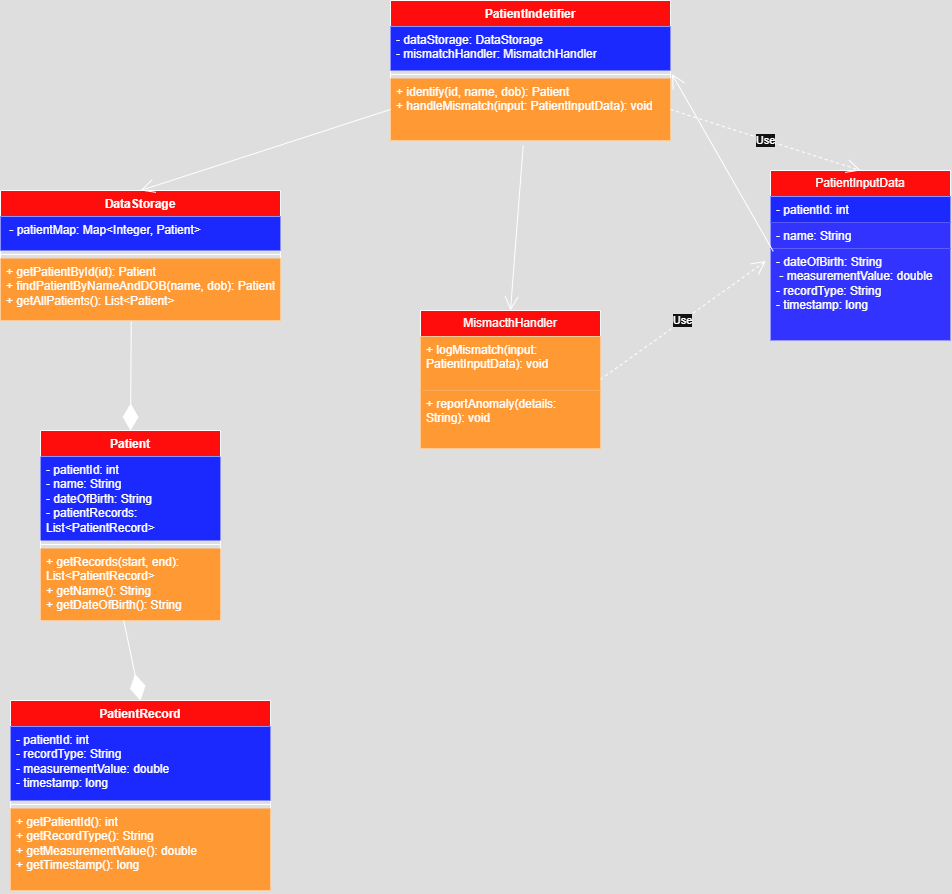

The diagram above was exported from draw.io. Its source (the exported page's mxGraphModel, read from the mxfile embedded in the PNG):
<mxGraphModel dx="1487" dy="1962" grid="1" gridSize="10" guides="1" tooltips="1" connect="1" arrows="1" fold="1" page="1" pageScale="1" pageWidth="827" pageHeight="1169" math="0" shadow="0">
  <root>
    <mxCell id="0" />
    <mxCell id="1" parent="0" />
    <mxCell id="vDm0_RHN7k8yixJVstck-6" value="PatientRecord" style="swimlane;fontStyle=1;align=center;verticalAlign=top;childLayout=stackLayout;horizontal=1;startSize=26;horizontalStack=0;resizeParent=1;resizeParentMax=0;resizeLast=0;collapsible=1;marginBottom=0;whiteSpace=wrap;html=1;fillColor=light-dark(#FFFFFF,#FF0C0C);" vertex="1" parent="1">
      <mxGeometry x="280" y="590" width="260" height="190" as="geometry" />
    </mxCell>
    <mxCell id="vDm0_RHN7k8yixJVstck-7" value="- patientId: int&lt;div&gt;- recordType: String&lt;/div&gt;&lt;div&gt;- measurementValue: double&amp;nbsp;&lt;/div&gt;&lt;div&gt;- timestamp: long&lt;/div&gt;" style="text;strokeColor=none;fillColor=light-dark(transparent,#1B29FF);align=left;verticalAlign=top;spacingLeft=4;spacingRight=4;overflow=hidden;rotatable=0;points=[[0,0.5],[1,0.5]];portConstraint=eastwest;whiteSpace=wrap;html=1;" vertex="1" parent="vDm0_RHN7k8yixJVstck-6">
      <mxGeometry y="26" width="260" height="74" as="geometry" />
    </mxCell>
    <mxCell id="vDm0_RHN7k8yixJVstck-8" value="" style="line;strokeWidth=1;fillColor=none;align=left;verticalAlign=middle;spacingTop=-1;spacingLeft=3;spacingRight=3;rotatable=0;labelPosition=right;points=[];portConstraint=eastwest;strokeColor=inherit;" vertex="1" parent="vDm0_RHN7k8yixJVstck-6">
      <mxGeometry y="100" width="260" height="8" as="geometry" />
    </mxCell>
    <mxCell id="vDm0_RHN7k8yixJVstck-9" value="+ getPatientId(): int&lt;div&gt;+ getRecordType(): String&lt;/div&gt;&lt;div&gt;+ getMeasurementValue(): double&lt;/div&gt;&lt;div&gt;+ getTimestamp(): long&lt;/div&gt;" style="text;strokeColor=none;fillColor=light-dark(transparent,#FF9933);align=left;verticalAlign=top;spacingLeft=4;spacingRight=4;overflow=hidden;rotatable=0;points=[[0,0.5],[1,0.5]];portConstraint=eastwest;whiteSpace=wrap;html=1;" vertex="1" parent="vDm0_RHN7k8yixJVstck-6">
      <mxGeometry y="108" width="260" height="82" as="geometry" />
    </mxCell>
    <mxCell id="vDm0_RHN7k8yixJVstck-10" value="DataStorage" style="swimlane;fontStyle=1;align=center;verticalAlign=top;childLayout=stackLayout;horizontal=1;startSize=26;horizontalStack=0;resizeParent=1;resizeParentMax=0;resizeLast=0;collapsible=1;marginBottom=0;whiteSpace=wrap;html=1;fillColor=light-dark(#FFFFFF,#FF0C0C);" vertex="1" parent="1">
      <mxGeometry x="270" y="80" width="280" height="130" as="geometry" />
    </mxCell>
    <mxCell id="vDm0_RHN7k8yixJVstck-11" value="&amp;nbsp;- patientMap: Map&amp;lt;Integer, Patient&amp;gt;" style="text;strokeColor=none;fillColor=light-dark(transparent,#1B29FF);align=left;verticalAlign=top;spacingLeft=4;spacingRight=4;overflow=hidden;rotatable=0;points=[[0,0.5],[1,0.5]];portConstraint=eastwest;whiteSpace=wrap;html=1;" vertex="1" parent="vDm0_RHN7k8yixJVstck-10">
      <mxGeometry y="26" width="280" height="34" as="geometry" />
    </mxCell>
    <mxCell id="vDm0_RHN7k8yixJVstck-12" value="" style="line;strokeWidth=1;fillColor=none;align=left;verticalAlign=middle;spacingTop=-1;spacingLeft=3;spacingRight=3;rotatable=0;labelPosition=right;points=[];portConstraint=eastwest;strokeColor=inherit;" vertex="1" parent="vDm0_RHN7k8yixJVstck-10">
      <mxGeometry y="60" width="280" height="8" as="geometry" />
    </mxCell>
    <mxCell id="vDm0_RHN7k8yixJVstck-13" value="+ getPatientById(id): Patient&lt;div&gt;+ findPatientByNameAndDOB(name, dob): Patient&lt;/div&gt;&lt;div&gt;+ getAllPatients(): List&amp;lt;Patient&amp;gt;&lt;/div&gt;" style="text;strokeColor=none;fillColor=light-dark(transparent,#FF9933);align=left;verticalAlign=top;spacingLeft=4;spacingRight=4;overflow=hidden;rotatable=0;points=[[0,0.5],[1,0.5]];portConstraint=eastwest;whiteSpace=wrap;html=1;" vertex="1" parent="vDm0_RHN7k8yixJVstck-10">
      <mxGeometry y="68" width="280" height="62" as="geometry" />
    </mxCell>
    <mxCell id="vDm0_RHN7k8yixJVstck-14" value="PatientIndetifier" style="swimlane;fontStyle=1;align=center;verticalAlign=top;childLayout=stackLayout;horizontal=1;startSize=26;horizontalStack=0;resizeParent=1;resizeParentMax=0;resizeLast=0;collapsible=1;marginBottom=0;whiteSpace=wrap;html=1;fillColor=light-dark(#FFFFFF,#FF0C0C);" vertex="1" parent="1">
      <mxGeometry x="660" y="-110" width="280" height="140" as="geometry" />
    </mxCell>
    <mxCell id="vDm0_RHN7k8yixJVstck-15" value="- dataStorage: DataStorage&lt;div&gt;- mismatchHandler: MismatchHandler&lt;/div&gt;" style="text;strokeColor=none;fillColor=light-dark(transparent,#1B29FF);align=left;verticalAlign=top;spacingLeft=4;spacingRight=4;overflow=hidden;rotatable=0;points=[[0,0.5],[1,0.5]];portConstraint=eastwest;whiteSpace=wrap;html=1;" vertex="1" parent="vDm0_RHN7k8yixJVstck-14">
      <mxGeometry y="26" width="280" height="44" as="geometry" />
    </mxCell>
    <mxCell id="vDm0_RHN7k8yixJVstck-16" value="" style="line;strokeWidth=1;fillColor=none;align=left;verticalAlign=middle;spacingTop=-1;spacingLeft=3;spacingRight=3;rotatable=0;labelPosition=right;points=[];portConstraint=eastwest;strokeColor=inherit;" vertex="1" parent="vDm0_RHN7k8yixJVstck-14">
      <mxGeometry y="70" width="280" height="8" as="geometry" />
    </mxCell>
    <mxCell id="vDm0_RHN7k8yixJVstck-17" value="+ identify(id, name, dob): Patient&lt;div&gt;+ handleMismatch(input: PatientInputData): void&lt;/div&gt;" style="text;strokeColor=none;fillColor=light-dark(transparent,#FF9933);align=left;verticalAlign=top;spacingLeft=4;spacingRight=4;overflow=hidden;rotatable=0;points=[[0,0.5],[1,0.5]];portConstraint=eastwest;whiteSpace=wrap;html=1;" vertex="1" parent="vDm0_RHN7k8yixJVstck-14">
      <mxGeometry y="78" width="280" height="62" as="geometry" />
    </mxCell>
    <mxCell id="vDm0_RHN7k8yixJVstck-18" value="PatientInputData" style="swimlane;fontStyle=0;childLayout=stackLayout;horizontal=1;startSize=26;fillColor=light-dark(transparent,#FF0C0C);horizontalStack=0;resizeParent=1;resizeParentMax=0;resizeLast=0;collapsible=1;marginBottom=0;whiteSpace=wrap;html=1;" vertex="1" parent="1">
      <mxGeometry x="1040" y="60" width="180" height="170" as="geometry" />
    </mxCell>
    <mxCell id="vDm0_RHN7k8yixJVstck-19" value="- patientId: int&amp;nbsp;" style="text;strokeColor=none;fillColor=light-dark(transparent,#1B29FF);align=left;verticalAlign=top;spacingLeft=4;spacingRight=4;overflow=hidden;rotatable=0;points=[[0,0.5],[1,0.5]];portConstraint=eastwest;whiteSpace=wrap;html=1;" vertex="1" parent="vDm0_RHN7k8yixJVstck-18">
      <mxGeometry y="26" width="180" height="26" as="geometry" />
    </mxCell>
    <mxCell id="vDm0_RHN7k8yixJVstck-20" value="- name: String&amp;nbsp;" style="text;strokeColor=none;fillColor=light-dark(transparent,#3333FF);align=left;verticalAlign=top;spacingLeft=4;spacingRight=4;overflow=hidden;rotatable=0;points=[[0,0.5],[1,0.5]];portConstraint=eastwest;whiteSpace=wrap;html=1;" vertex="1" parent="vDm0_RHN7k8yixJVstck-18">
      <mxGeometry y="52" width="180" height="26" as="geometry" />
    </mxCell>
    <mxCell id="vDm0_RHN7k8yixJVstck-21" value="- dateOfBirth: String&amp;nbsp;&lt;div&gt;&amp;nbsp;- measurementValue: double&lt;/div&gt;&lt;div&gt;- recordType: String&lt;/div&gt;&lt;div&gt;- timestamp: long&lt;/div&gt;" style="text;strokeColor=none;fillColor=light-dark(transparent,#3333FF);align=left;verticalAlign=top;spacingLeft=4;spacingRight=4;overflow=hidden;rotatable=0;points=[[0,0.5],[1,0.5]];portConstraint=eastwest;whiteSpace=wrap;html=1;" vertex="1" parent="vDm0_RHN7k8yixJVstck-18">
      <mxGeometry y="78" width="180" height="92" as="geometry" />
    </mxCell>
    <mxCell id="vDm0_RHN7k8yixJVstck-23" value="MismacthHandler" style="swimlane;fontStyle=0;childLayout=stackLayout;horizontal=1;startSize=26;fillColor=light-dark(transparent,#FF0C0C);horizontalStack=0;resizeParent=1;resizeParentMax=0;resizeLast=0;collapsible=1;marginBottom=0;whiteSpace=wrap;html=1;" vertex="1" parent="1">
      <mxGeometry x="690" y="200" width="180" height="138" as="geometry" />
    </mxCell>
    <mxCell id="vDm0_RHN7k8yixJVstck-24" value="+ logMismatch(input: PatientInputData): void" style="text;strokeColor=none;fillColor=light-dark(transparent,#FF9933);align=left;verticalAlign=top;spacingLeft=4;spacingRight=4;overflow=hidden;rotatable=0;points=[[0,0.5],[1,0.5]];portConstraint=eastwest;whiteSpace=wrap;html=1;" vertex="1" parent="vDm0_RHN7k8yixJVstck-23">
      <mxGeometry y="26" width="180" height="54" as="geometry" />
    </mxCell>
    <mxCell id="vDm0_RHN7k8yixJVstck-25" value="+ reportAnomaly(details: String): void" style="text;strokeColor=none;fillColor=light-dark(transparent,#FF9933);align=left;verticalAlign=top;spacingLeft=4;spacingRight=4;overflow=hidden;rotatable=0;points=[[0,0.5],[1,0.5]];portConstraint=eastwest;whiteSpace=wrap;html=1;" vertex="1" parent="vDm0_RHN7k8yixJVstck-23">
      <mxGeometry y="80" width="180" height="58" as="geometry" />
    </mxCell>
    <mxCell id="vDm0_RHN7k8yixJVstck-1" value="Patient" style="swimlane;fontStyle=1;align=center;verticalAlign=top;childLayout=stackLayout;horizontal=1;startSize=26;horizontalStack=0;resizeParent=1;resizeParentMax=0;resizeLast=0;collapsible=1;marginBottom=0;whiteSpace=wrap;html=1;fillColor=light-dark(#FFFFFF,#FF0C0C);" vertex="1" parent="1">
      <mxGeometry x="310" y="320" width="180" height="190" as="geometry" />
    </mxCell>
    <mxCell id="vDm0_RHN7k8yixJVstck-2" value="- patientId: int&lt;div&gt;- name: String&lt;/div&gt;&lt;div&gt;- dateOfBirth: String&amp;nbsp;&lt;/div&gt;&lt;div&gt;- patientRecords: List&amp;lt;PatientRecord&amp;gt;&lt;/div&gt;" style="text;strokeColor=none;fillColor=light-dark(transparent,#1B29FF);align=left;verticalAlign=top;spacingLeft=4;spacingRight=4;overflow=hidden;rotatable=0;points=[[0,0.5],[1,0.5]];portConstraint=eastwest;whiteSpace=wrap;html=1;" vertex="1" parent="vDm0_RHN7k8yixJVstck-1">
      <mxGeometry y="26" width="180" height="84" as="geometry" />
    </mxCell>
    <mxCell id="vDm0_RHN7k8yixJVstck-3" value="" style="line;strokeWidth=1;fillColor=none;align=left;verticalAlign=middle;spacingTop=-1;spacingLeft=3;spacingRight=3;rotatable=0;labelPosition=right;points=[];portConstraint=eastwest;strokeColor=inherit;" vertex="1" parent="vDm0_RHN7k8yixJVstck-1">
      <mxGeometry y="110" width="180" height="8" as="geometry" />
    </mxCell>
    <mxCell id="vDm0_RHN7k8yixJVstck-4" value="+ getRecords(start, end): List&amp;lt;PatientRecord&amp;gt;&lt;div&gt;+ getName(): String&lt;/div&gt;&lt;div&gt;+ getDateOfBirth(): String&lt;/div&gt;" style="text;strokeColor=none;fillColor=light-dark(transparent,#FF9933);align=left;verticalAlign=top;spacingLeft=4;spacingRight=4;overflow=hidden;rotatable=0;points=[[0,0.5],[1,0.5]];portConstraint=eastwest;whiteSpace=wrap;html=1;" vertex="1" parent="vDm0_RHN7k8yixJVstck-1">
      <mxGeometry y="118" width="180" height="72" as="geometry" />
    </mxCell>
    <mxCell id="vDm0_RHN7k8yixJVstck-28" value="" style="endArrow=diamondThin;endFill=1;endSize=24;html=1;rounded=0;exitX=0.467;exitY=1.017;exitDx=0;exitDy=0;exitPerimeter=0;entryX=0.5;entryY=0;entryDx=0;entryDy=0;" edge="1" parent="1" source="vDm0_RHN7k8yixJVstck-13" target="vDm0_RHN7k8yixJVstck-1">
      <mxGeometry width="160" relative="1" as="geometry">
        <mxPoint x="340" y="360" as="sourcePoint" />
        <mxPoint x="500" y="360" as="targetPoint" />
      </mxGeometry>
    </mxCell>
    <mxCell id="vDm0_RHN7k8yixJVstck-29" value="" style="endArrow=diamondThin;endFill=1;endSize=24;html=1;rounded=0;exitX=0.462;exitY=0.998;exitDx=0;exitDy=0;exitPerimeter=0;entryX=0.5;entryY=0;entryDx=0;entryDy=0;" edge="1" parent="1" source="vDm0_RHN7k8yixJVstck-4" target="vDm0_RHN7k8yixJVstck-6">
      <mxGeometry width="160" relative="1" as="geometry">
        <mxPoint x="520" y="530" as="sourcePoint" />
        <mxPoint x="529" y="659" as="targetPoint" />
      </mxGeometry>
    </mxCell>
    <mxCell id="vDm0_RHN7k8yixJVstck-30" value="" style="endArrow=open;endFill=1;endSize=12;html=1;rounded=0;exitX=0;exitY=0.5;exitDx=0;exitDy=0;entryX=0.5;entryY=0;entryDx=0;entryDy=0;" edge="1" parent="1" source="vDm0_RHN7k8yixJVstck-17" target="vDm0_RHN7k8yixJVstck-10">
      <mxGeometry width="160" relative="1" as="geometry">
        <mxPoint x="400" y="240" as="sourcePoint" />
        <mxPoint x="560" y="240" as="targetPoint" />
      </mxGeometry>
    </mxCell>
    <mxCell id="vDm0_RHN7k8yixJVstck-31" value="" style="endArrow=open;endFill=1;endSize=12;html=1;rounded=0;exitX=0.015;exitY=0.031;exitDx=0;exitDy=0;exitPerimeter=0;entryX=1.005;entryY=-0.073;entryDx=0;entryDy=0;entryPerimeter=0;" edge="1" parent="1" source="vDm0_RHN7k8yixJVstck-21" target="vDm0_RHN7k8yixJVstck-17">
      <mxGeometry width="160" relative="1" as="geometry">
        <mxPoint x="400" y="240" as="sourcePoint" />
        <mxPoint x="560" y="240" as="targetPoint" />
      </mxGeometry>
    </mxCell>
    <mxCell id="vDm0_RHN7k8yixJVstck-32" value="" style="endArrow=open;endFill=1;endSize=12;html=1;rounded=0;exitX=0.474;exitY=1.079;exitDx=0;exitDy=0;exitPerimeter=0;entryX=0.5;entryY=0;entryDx=0;entryDy=0;" edge="1" parent="1" source="vDm0_RHN7k8yixJVstck-17" target="vDm0_RHN7k8yixJVstck-23">
      <mxGeometry width="160" relative="1" as="geometry">
        <mxPoint x="730" y="430" as="sourcePoint" />
        <mxPoint x="890" y="430" as="targetPoint" />
      </mxGeometry>
    </mxCell>
    <mxCell id="vDm0_RHN7k8yixJVstck-33" value="Use" style="endArrow=open;endSize=12;dashed=1;html=1;rounded=0;exitX=1;exitY=0.5;exitDx=0;exitDy=0;entryX=0.5;entryY=0;entryDx=0;entryDy=0;" edge="1" parent="1" source="vDm0_RHN7k8yixJVstck-17" target="vDm0_RHN7k8yixJVstck-18">
      <mxGeometry width="160" relative="1" as="geometry">
        <mxPoint x="334" y="-60" as="sourcePoint" />
        <mxPoint x="494" y="-60" as="targetPoint" />
      </mxGeometry>
    </mxCell>
    <mxCell id="vDm0_RHN7k8yixJVstck-34" value="Use" style="endArrow=open;endSize=12;dashed=1;html=1;rounded=0;exitX=1;exitY=0.5;exitDx=0;exitDy=0;entryX=-0.025;entryY=0.135;entryDx=0;entryDy=0;entryPerimeter=0;" edge="1" parent="1" source="vDm0_RHN7k8yixJVstck-23" target="vDm0_RHN7k8yixJVstck-21">
      <mxGeometry width="160" relative="1" as="geometry">
        <mxPoint x="400" y="60" as="sourcePoint" />
        <mxPoint x="560" y="60" as="targetPoint" />
      </mxGeometry>
    </mxCell>
  </root>
</mxGraphModel>